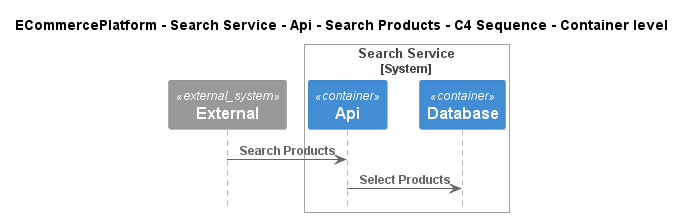

The diagram above was rendered by PlantUML. Its source (embedded in the PNG):
@startuml
!include ..\..\..\..\..\..\..\.c4s\C4_Sequence.puml

title ECommercePlatform - Search Service - Api - Search Products - C4 Sequence - Container level

System_Ext(C4InterFlow.SoftwareSystems.ExternalSystem, "External", "")

System_Boundary(ECommercePlatform.SoftwareSystems.SearchService, "Search Service")
    Container(ECommercePlatform.SoftwareSystems.SearchService.Containers.Api, "Api", "", "")
    Container(ECommercePlatform.SoftwareSystems.SearchService.Containers.Database, "Database", "", "")
Boundary_End()

Rel(C4InterFlow.SoftwareSystems.ExternalSystem, ECommercePlatform.SoftwareSystems.SearchService.Containers.Api, "Search Products")
Rel(ECommercePlatform.SoftwareSystems.SearchService.Containers.Api, ECommercePlatform.SoftwareSystems.SearchService.Containers.Database, "Select Products")


@enduml